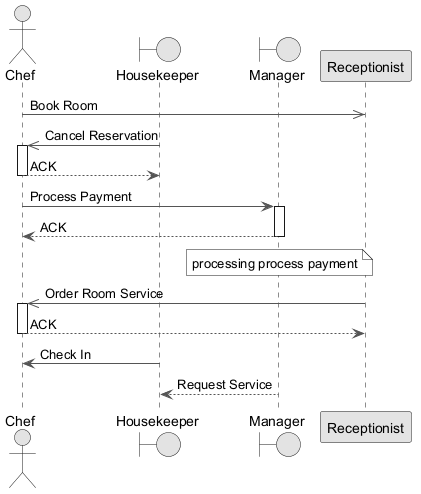

The diagram above was rendered by PlantUML. Its source (embedded in the PNG):
@startuml
skinparam monochrome true
skinparam ArrowColor #555555
actor "Chef" as C
boundary "Housekeeper" as H
boundary "Manager" as M
participant "Receptionist" as R
C ->> R : Book Room
H ->> C : Cancel Reservation
activate C
C --> H : ACK
deactivate C
C -> M : Process Payment
activate M
M --> C : ACK
deactivate M
note over M : processing process payment
R ->> C : Order Room Service
activate C
C --> R : ACK
deactivate C
H -> C : Check In
M --> H : Request Service
@enduml